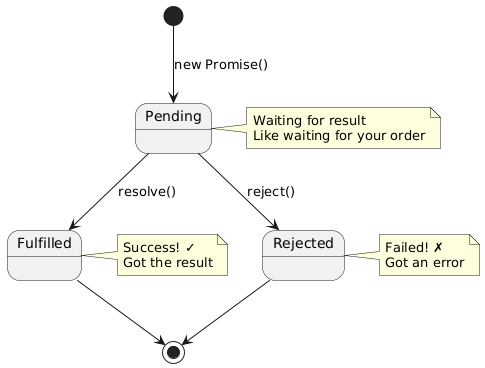

The diagram above was rendered by PlantUML. Its source (embedded in the PNG):
@startuml
[*] --> Pending : new Promise()
Pending --> Fulfilled : resolve()
Pending --> Rejected : reject()
Fulfilled --> [*]
Rejected --> [*]

note right of Pending
  Waiting for result
  Like waiting for your order
end note

note right of Fulfilled
  Success! ✓
  Got the result
end note

note right of Rejected
  Failed! ✗
  Got an error
end note
@enduml